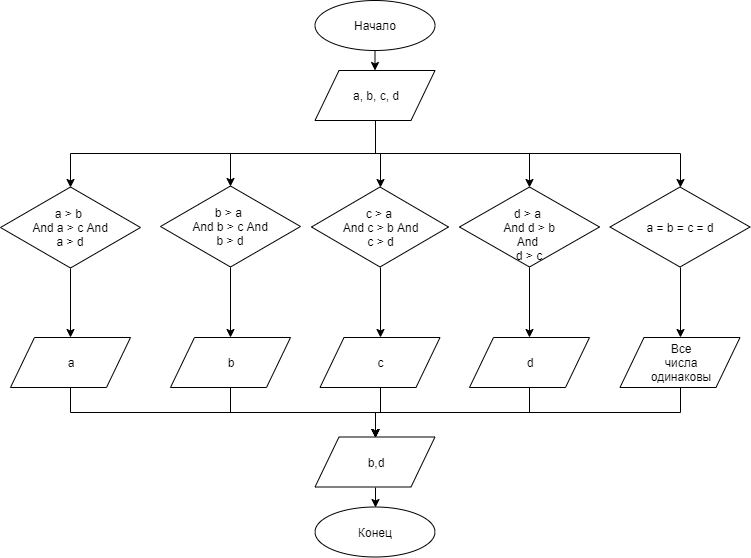

The diagram above was exported from draw.io. Its source (the exported page's mxGraphModel, read from the mxfile embedded in the PNG):
<mxGraphModel dx="1408" dy="699" grid="1" gridSize="10" guides="1" tooltips="1" connect="1" arrows="1" fold="1" page="1" pageScale="1" pageWidth="827" pageHeight="1169" background="none" math="0" shadow="0">
  <root>
    <mxCell id="0" />
    <mxCell id="1" parent="0" />
    <mxCell id="3ZUYYxrp3hZyNjReGtOF-306" value="Начало" style="ellipse;whiteSpace=wrap;html=1;" vertex="1" parent="1">
      <mxGeometry x="314.5" width="120" height="50" as="geometry" />
    </mxCell>
    <mxCell id="3ZUYYxrp3hZyNjReGtOF-307" value="Конец" style="ellipse;whiteSpace=wrap;html=1;" vertex="1" parent="1">
      <mxGeometry x="314.5" y="506.5" width="120" height="50" as="geometry" />
    </mxCell>
    <mxCell id="3ZUYYxrp3hZyNjReGtOF-308" value="" style="endArrow=classic;html=1;entryX=0.5;entryY=0;entryDx=0;entryDy=0;" edge="1" parent="1" source="3ZUYYxrp3hZyNjReGtOF-306">
      <mxGeometry width="50" height="50" relative="1" as="geometry">
        <mxPoint x="534.5" y="250" as="sourcePoint" />
        <mxPoint x="374.5" y="70" as="targetPoint" />
      </mxGeometry>
    </mxCell>
    <mxCell id="3ZUYYxrp3hZyNjReGtOF-309" style="edgeStyle=orthogonalEdgeStyle;rounded=0;orthogonalLoop=1;jettySize=auto;html=1;exitX=0.5;exitY=1;exitDx=0;exitDy=0;entryX=0.5;entryY=0;entryDx=0;entryDy=0;" edge="1" parent="1" source="3ZUYYxrp3hZyNjReGtOF-314" target="3ZUYYxrp3hZyNjReGtOF-334">
      <mxGeometry relative="1" as="geometry" />
    </mxCell>
    <mxCell id="3ZUYYxrp3hZyNjReGtOF-310" style="edgeStyle=orthogonalEdgeStyle;rounded=0;orthogonalLoop=1;jettySize=auto;html=1;exitX=0.5;exitY=1;exitDx=0;exitDy=0;entryX=0.5;entryY=0;entryDx=0;entryDy=0;" edge="1" parent="1" source="3ZUYYxrp3hZyNjReGtOF-314" target="3ZUYYxrp3hZyNjReGtOF-316">
      <mxGeometry relative="1" as="geometry" />
    </mxCell>
    <mxCell id="3ZUYYxrp3hZyNjReGtOF-311" style="edgeStyle=orthogonalEdgeStyle;rounded=0;orthogonalLoop=1;jettySize=auto;html=1;exitX=0.5;exitY=1;exitDx=0;exitDy=0;entryX=0.5;entryY=0;entryDx=0;entryDy=0;" edge="1" parent="1" source="3ZUYYxrp3hZyNjReGtOF-314" target="3ZUYYxrp3hZyNjReGtOF-320">
      <mxGeometry relative="1" as="geometry" />
    </mxCell>
    <mxCell id="3ZUYYxrp3hZyNjReGtOF-312" style="edgeStyle=orthogonalEdgeStyle;rounded=0;orthogonalLoop=1;jettySize=auto;html=1;exitX=0.5;exitY=1;exitDx=0;exitDy=0;entryX=0.5;entryY=0;entryDx=0;entryDy=0;" edge="1" parent="1" source="3ZUYYxrp3hZyNjReGtOF-314" target="3ZUYYxrp3hZyNjReGtOF-324">
      <mxGeometry relative="1" as="geometry" />
    </mxCell>
    <mxCell id="3ZUYYxrp3hZyNjReGtOF-313" style="edgeStyle=orthogonalEdgeStyle;rounded=0;orthogonalLoop=1;jettySize=auto;html=1;exitX=0.5;exitY=1;exitDx=0;exitDy=0;entryX=0.5;entryY=0;entryDx=0;entryDy=0;" edge="1" parent="1" source="3ZUYYxrp3hZyNjReGtOF-314" target="3ZUYYxrp3hZyNjReGtOF-328">
      <mxGeometry relative="1" as="geometry" />
    </mxCell>
    <mxCell id="3ZUYYxrp3hZyNjReGtOF-314" value="a, b, c, d" style="shape=parallelogram;perimeter=parallelogramPerimeter;whiteSpace=wrap;html=1;" vertex="1" parent="1">
      <mxGeometry x="314.5" y="70" width="120" height="50" as="geometry" />
    </mxCell>
    <mxCell id="3ZUYYxrp3hZyNjReGtOF-315" style="edgeStyle=orthogonalEdgeStyle;rounded=0;orthogonalLoop=1;jettySize=auto;html=1;exitX=0.5;exitY=1;exitDx=0;exitDy=0;entryX=0.5;entryY=0;entryDx=0;entryDy=0;" edge="1" parent="1" source="3ZUYYxrp3hZyNjReGtOF-316" target="3ZUYYxrp3hZyNjReGtOF-318">
      <mxGeometry relative="1" as="geometry" />
    </mxCell>
    <mxCell id="3ZUYYxrp3hZyNjReGtOF-316" value="b &amp;gt; a &lt;br&gt;And b &amp;gt; c And &lt;br&gt;b &amp;gt; d" style="rhombus;whiteSpace=wrap;html=1;" vertex="1" parent="1">
      <mxGeometry x="160" y="185.5" width="140" height="81" as="geometry" />
    </mxCell>
    <mxCell id="3ZUYYxrp3hZyNjReGtOF-317" style="edgeStyle=orthogonalEdgeStyle;rounded=0;orthogonalLoop=1;jettySize=auto;html=1;exitX=0.5;exitY=1;exitDx=0;exitDy=0;entryX=0.5;entryY=0;entryDx=0;entryDy=0;" edge="1" parent="1" source="3ZUYYxrp3hZyNjReGtOF-318" target="3ZUYYxrp3hZyNjReGtOF-332">
      <mxGeometry relative="1" as="geometry">
        <mxPoint x="309.5" y="436.5" as="targetPoint" />
      </mxGeometry>
    </mxCell>
    <mxCell id="3ZUYYxrp3hZyNjReGtOF-318" value="b" style="shape=parallelogram;perimeter=parallelogramPerimeter;whiteSpace=wrap;html=1;" vertex="1" parent="1">
      <mxGeometry x="170" y="337" width="120" height="50" as="geometry" />
    </mxCell>
    <mxCell id="3ZUYYxrp3hZyNjReGtOF-319" style="edgeStyle=orthogonalEdgeStyle;rounded=0;orthogonalLoop=1;jettySize=auto;html=1;exitX=0.5;exitY=1;exitDx=0;exitDy=0;entryX=0.5;entryY=0;entryDx=0;entryDy=0;" edge="1" parent="1" source="3ZUYYxrp3hZyNjReGtOF-320" target="3ZUYYxrp3hZyNjReGtOF-322">
      <mxGeometry relative="1" as="geometry" />
    </mxCell>
    <mxCell id="3ZUYYxrp3hZyNjReGtOF-320" value="c &amp;gt; a &lt;br&gt;And c &amp;gt; b And &lt;br&gt;c &amp;gt; d" style="rhombus;whiteSpace=wrap;html=1;" vertex="1" parent="1">
      <mxGeometry x="311" y="186.5" width="137" height="80" as="geometry" />
    </mxCell>
    <mxCell id="3ZUYYxrp3hZyNjReGtOF-321" style="edgeStyle=orthogonalEdgeStyle;rounded=0;orthogonalLoop=1;jettySize=auto;html=1;exitX=0.5;exitY=1;exitDx=0;exitDy=0;entryX=0.5;entryY=0;entryDx=0;entryDy=0;" edge="1" parent="1" source="3ZUYYxrp3hZyNjReGtOF-322" target="3ZUYYxrp3hZyNjReGtOF-332">
      <mxGeometry relative="1" as="geometry">
        <mxPoint x="309.5" y="436.5" as="targetPoint" />
      </mxGeometry>
    </mxCell>
    <mxCell id="3ZUYYxrp3hZyNjReGtOF-322" value="c" style="shape=parallelogram;perimeter=parallelogramPerimeter;whiteSpace=wrap;html=1;" vertex="1" parent="1">
      <mxGeometry x="319.5" y="337" width="120" height="50" as="geometry" />
    </mxCell>
    <mxCell id="3ZUYYxrp3hZyNjReGtOF-323" style="edgeStyle=orthogonalEdgeStyle;rounded=0;orthogonalLoop=1;jettySize=auto;html=1;exitX=0.5;exitY=1;exitDx=0;exitDy=0;entryX=0.5;entryY=0;entryDx=0;entryDy=0;" edge="1" parent="1" source="3ZUYYxrp3hZyNjReGtOF-324" target="3ZUYYxrp3hZyNjReGtOF-326">
      <mxGeometry relative="1" as="geometry" />
    </mxCell>
    <mxCell id="3ZUYYxrp3hZyNjReGtOF-324" value="d &amp;gt; a &lt;br&gt;And d &amp;gt; b And &lt;br&gt;d &amp;gt; c" style="rhombus;whiteSpace=wrap;html=1;" vertex="1" parent="1">
      <mxGeometry x="459" y="186.5" width="140" height="80" as="geometry" />
    </mxCell>
    <mxCell id="3ZUYYxrp3hZyNjReGtOF-325" style="edgeStyle=orthogonalEdgeStyle;rounded=0;orthogonalLoop=1;jettySize=auto;html=1;exitX=0.5;exitY=1;exitDx=0;exitDy=0;entryX=0.5;entryY=0;entryDx=0;entryDy=0;" edge="1" parent="1" source="3ZUYYxrp3hZyNjReGtOF-326" target="3ZUYYxrp3hZyNjReGtOF-332">
      <mxGeometry relative="1" as="geometry">
        <mxPoint x="309.5" y="436.5" as="targetPoint" />
      </mxGeometry>
    </mxCell>
    <mxCell id="3ZUYYxrp3hZyNjReGtOF-326" value="d" style="shape=parallelogram;perimeter=parallelogramPerimeter;whiteSpace=wrap;html=1;" vertex="1" parent="1">
      <mxGeometry x="469" y="337" width="120" height="50" as="geometry" />
    </mxCell>
    <mxCell id="3ZUYYxrp3hZyNjReGtOF-327" style="edgeStyle=orthogonalEdgeStyle;rounded=0;orthogonalLoop=1;jettySize=auto;html=1;exitX=0.5;exitY=1;exitDx=0;exitDy=0;entryX=0.5;entryY=0;entryDx=0;entryDy=0;" edge="1" parent="1" source="3ZUYYxrp3hZyNjReGtOF-328" target="3ZUYYxrp3hZyNjReGtOF-330">
      <mxGeometry relative="1" as="geometry" />
    </mxCell>
    <mxCell id="3ZUYYxrp3hZyNjReGtOF-328" value="a = b = c = d" style="rhombus;whiteSpace=wrap;html=1;" vertex="1" parent="1">
      <mxGeometry x="609.5" y="186.5" width="140" height="80" as="geometry" />
    </mxCell>
    <mxCell id="3ZUYYxrp3hZyNjReGtOF-329" style="edgeStyle=orthogonalEdgeStyle;rounded=0;orthogonalLoop=1;jettySize=auto;html=1;exitX=0.5;exitY=1;exitDx=0;exitDy=0;entryX=0.5;entryY=0;entryDx=0;entryDy=0;" edge="1" parent="1" source="3ZUYYxrp3hZyNjReGtOF-330" target="3ZUYYxrp3hZyNjReGtOF-332">
      <mxGeometry relative="1" as="geometry">
        <mxPoint x="309.5" y="436.5" as="targetPoint" />
      </mxGeometry>
    </mxCell>
    <mxCell id="3ZUYYxrp3hZyNjReGtOF-330" value="Все&lt;br&gt;числа&lt;br&gt;одинаковы" style="shape=parallelogram;perimeter=parallelogramPerimeter;whiteSpace=wrap;html=1;" vertex="1" parent="1">
      <mxGeometry x="619.5" y="337" width="120" height="50" as="geometry" />
    </mxCell>
    <mxCell id="3ZUYYxrp3hZyNjReGtOF-331" style="edgeStyle=orthogonalEdgeStyle;rounded=0;orthogonalLoop=1;jettySize=auto;html=1;exitX=0.5;exitY=1;exitDx=0;exitDy=0;entryX=0.5;entryY=0;entryDx=0;entryDy=0;" edge="1" parent="1" source="3ZUYYxrp3hZyNjReGtOF-332" target="3ZUYYxrp3hZyNjReGtOF-307">
      <mxGeometry relative="1" as="geometry" />
    </mxCell>
    <mxCell id="3ZUYYxrp3hZyNjReGtOF-332" value="b,d" style="shape=parallelogram;perimeter=parallelogramPerimeter;whiteSpace=wrap;html=1;" vertex="1" parent="1">
      <mxGeometry x="314.5" y="436.5" width="120" height="50" as="geometry" />
    </mxCell>
    <mxCell id="3ZUYYxrp3hZyNjReGtOF-333" style="edgeStyle=orthogonalEdgeStyle;rounded=0;orthogonalLoop=1;jettySize=auto;html=1;exitX=0.5;exitY=1;exitDx=0;exitDy=0;entryX=0.5;entryY=0;entryDx=0;entryDy=0;" edge="1" parent="1" source="3ZUYYxrp3hZyNjReGtOF-334" target="3ZUYYxrp3hZyNjReGtOF-336">
      <mxGeometry relative="1" as="geometry" />
    </mxCell>
    <mxCell id="3ZUYYxrp3hZyNjReGtOF-334" value="a &amp;gt; b &lt;br&gt;And a &amp;gt; c And &lt;br&gt;a &amp;gt; d" style="rhombus;whiteSpace=wrap;html=1;" vertex="1" parent="1">
      <mxGeometry y="186.5" width="140" height="81" as="geometry" />
    </mxCell>
    <mxCell id="3ZUYYxrp3hZyNjReGtOF-335" style="edgeStyle=orthogonalEdgeStyle;rounded=0;orthogonalLoop=1;jettySize=auto;html=1;exitX=0.5;exitY=1;exitDx=0;exitDy=0;entryX=0.5;entryY=0;entryDx=0;entryDy=0;" edge="1" parent="1" source="3ZUYYxrp3hZyNjReGtOF-336" target="3ZUYYxrp3hZyNjReGtOF-332">
      <mxGeometry relative="1" as="geometry">
        <mxPoint x="309.5" y="436.5" as="targetPoint" />
      </mxGeometry>
    </mxCell>
    <mxCell id="3ZUYYxrp3hZyNjReGtOF-336" value="a" style="shape=parallelogram;perimeter=parallelogramPerimeter;whiteSpace=wrap;html=1;" vertex="1" parent="1">
      <mxGeometry x="10" y="337" width="120" height="50" as="geometry" />
    </mxCell>
  </root>
</mxGraphModel>